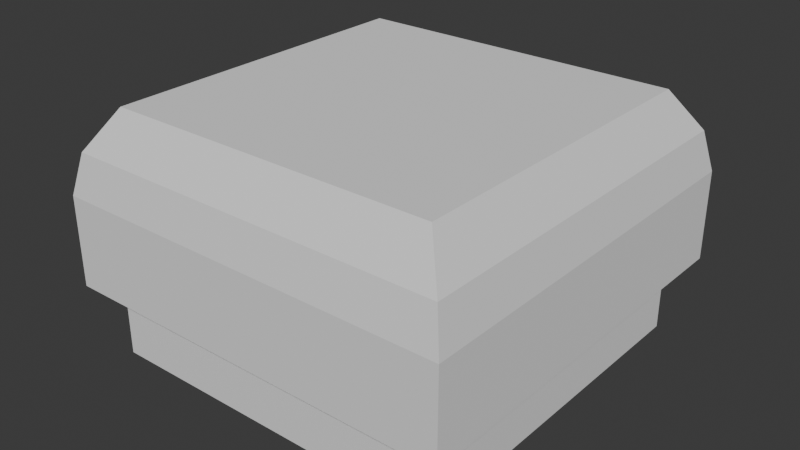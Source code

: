 # Source: Container_2_1.blend  (saved by Blender 5.0.119; exported with 4.5.12 LTS)
import bpy
from mathutils import Matrix  # noqa: F401  (used for matrix-valued properties, if any)

bpy.ops.wm.read_factory_settings(use_empty=True)
scene = bpy.context.scene
scene.name = 'Scene'

# ---- world
world_world = bpy.data.worlds.new('World'); scene.world = world_world
world_world.use_nodes = True; world_world.node_tree.nodes.clear()
_N = world_world.node_tree.nodes; _L = world_world.node_tree.links
n0 = _N.new('ShaderNodeOutputWorld'); n0.name = 'World Output'; n0.location = (200, 100)
n1 = _N.new('ShaderNodeBackground'); n1.name = 'Background'; n1.location = (-200, 100)
n1.inputs[0].default_value = (0.05088, 0.05088, 0.05088, 1.0)
_L.new(n1.outputs[0], n0.inputs[0])
n0.is_active_output = True
world_world.color = (0.05088, 0.05088, 0.05088)
world_world.sun_shadow_jitter_overblur = 0.0

# ---- meshes
me_cube_001 = bpy.data.meshes.new('Cube.001')
me_cube_001.from_pydata([(-1.0, -1.0, -0.1292), (-1.0, -1.0, 0.4029), (-1.0, 1.0, -0.1292), (-1.0, 1.0, 0.4029), (1.0, -1.0, -0.1292), (1.0, -1.0, 0.4029), (1.0, 1.0, -0.1292), (1.0, 1.0, 0.4029), (-0.9379, -0.9379, 1.249), (-0.9379, 0.9379, 1.249), (0.9379, 0.9379, 1.249), (0.9379, -0.9379, 1.249), (-1.135, -1.135, 0.7952), (-1.135, 1.135, 0.7952), (1.135, 1.135, 0.7952), (1.135, -1.135, 0.7952), (-1.085, -1.085, 1.023), (-1.085, 1.085, 1.023), (1.085, 1.085, 1.023), (1.085, -1.085, 1.023), (-0.6567, -0.6567, 0.2861), (-0.6567, 0.6567, 0.2861), (0.6567, 0.6567, 0.2861), (0.6567, -0.6567, 0.2861), (1.135, -1.135, 0.2861), (1.135, 1.135, 0.2861), (-1.135, -1.135, 0.2861), (-1.135, 1.135, 0.2861)], [], [(0, 1, 3, 2), (2, 3, 7, 6), (6, 7, 5, 4), (4, 5, 1, 0), (2, 6, 4, 0), (1, 5, 23, 20), (10, 9, 8, 11), (9, 10, 18, 17), (11, 8, 16, 19), (14, 15, 24, 25), (15, 14, 18, 19), (13, 12, 16, 17), (12, 15, 19, 16), (14, 13, 17, 18), (3, 1, 20, 21), (5, 7, 22, 23), (10, 11, 19, 18), (8, 9, 17, 16), (21, 20, 26, 27), (23, 22, 25, 24), (20, 23, 24, 26), (22, 21, 27, 25), (12, 13, 27, 26), (7, 3, 21, 22), (15, 12, 26, 24), (13, 14, 25, 27)])
_uv = me_cube_001.uv_layers.new(name='UVMap')
_uv.uv.foreach_set('vector', [0.375, 0.0, 0.625, 0.0, 0.625, 0.25, 0.375, 0.25, 0.375, 0.25, 0.625, 0.25, 0.625, 0.5, 0.375, 0.5, 0.375, 0.5, 0.625, 0.5, 0.625, 0.75, 0.375, 0.75, 0.375, 0.75, 0.625, 0.75, 0.625, 1.0, 0.375, 1.0, 0.125, 0.5, 0.375, 0.5, 0.375, 0.75, 0.125, 0.75, 0.625, 1.0, 0.625, 0.75, 0.625, 0.75, 0.625, 1.0, 0.625, 0.5, 0.875, 0.5, 0.875, 0.75, 0.625, 0.75, 0.875, 0.5, 0.625, 0.5, 0.625, 0.5, 0.875, 0.5, 0.625, 0.75, 0.875, 0.75, 0.875, 0.75, 0.625, 0.75, 0.625, 0.5, 0.625, 0.75, 0.625, 0.75, 0.625, 0.5, 0.625, 0.75, 0.625, 0.5, 0.625, 0.5, 0.625, 0.75, 0.625, 0.25, 0.625, 0.0, 0.625, 0.0, 0.625, 0.25, 0.625, 1.0, 0.625, 0.75, 0.625, 0.75, 0.625, 1.0, 0.625, 0.5, 0.625, 0.25, 0.625, 0.25, 0.625, 0.5, 0.625, 0.25, 0.625, 0.0, 0.625, 0.0, 0.625, 0.25, 0.625, 0.75, 0.625, 0.5, 0.625, 0.5, 0.625, 0.75, 0.625, 0.5, 0.625, 0.75, 0.625, 0.75, 0.625, 0.5, 0.875, 0.75, 0.875, 0.5, 0.875, 0.5, 0.875, 0.75, 0.625, 0.25, 0.625, 0.0, 0.625, 0.0, 0.625, 0.25, 0.625, 0.75, 0.625, 0.5, 0.625, 0.5, 0.625, 0.75, 0.625, 1.0, 0.625, 0.75, 0.625, 0.75, 0.625, 1.0, 0.625, 0.5, 0.625, 0.25, 0.625, 0.25, 0.625, 0.5, 0.625, 0.0, 0.625, 0.25, 0.625, 0.25, 0.625, 0.0, 0.625, 0.5, 0.625, 0.25, 0.625, 0.25, 0.625, 0.5, 0.625, 0.75, 0.625, 1.0, 0.625, 1.0, 0.625, 0.75, 0.625, 0.25, 0.625, 0.5, 0.625, 0.5, 0.625, 0.25])
me_cube_001.update()

# ---- objects
ob_cube = bpy.data.objects.new('Cube', me_cube_001)

# ---- transforms, parenting, visibility, modifiers, constraints
ob_cube.location = (0.0, 0.0, 0.0)
ob_cube.scale = (5.0, 5.0, 5.0)

# ---- collection membership
scene.collection.objects.link(ob_cube)

# ---- scene / render settings (as saved in the file)
scene.frame_start = 1; scene.frame_end = 250; scene.frame_set(1)
scene.render.engine = 'BLENDER_EEVEE_NEXT'
scene.render.bake_bias = 0.0
scene.render.bake_samples = 0
scene.cycles.sampling_pattern = 'TABULATED_SOBOL'
scene.eevee.use_volume_custom_range = False
bpy.context.view_layer.update()

# ---- added for rendering (the .blend has no active camera and no usable light): camera, sun
cam_auto = bpy.data.cameras.new('AutoCamera')
cam_auto.lens = 50.0
cam_auto.sensor_width = 36.0
cam_auto.clip_end = 1000.0
ob_auto_camera = bpy.data.objects.new('AutoCamera', cam_auto)
scene.collection.objects.link(ob_auto_camera)
ob_auto_camera.location = (16.1582, -19.3898, 15.7249)
ob_auto_camera.rotation_euler = (1.09748, -7.21219e-08, 0.694738)
scene.camera = ob_auto_camera
light_auto_sun = bpy.data.lights.new('AutoSun', 'SUN')
light_auto_sun.energy = 3.0
light_auto_sun.angle = 0.0523599
ob_auto_sun = bpy.data.objects.new('AutoSun', light_auto_sun)
scene.collection.objects.link(ob_auto_sun)
ob_auto_sun.rotation_euler = (0.872665, 0.174533, 0.523599)
bpy.context.view_layer.update()
